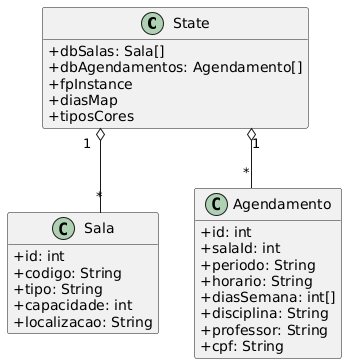

The diagram above was rendered by PlantUML. Its source (embedded in the PNG):
@startuml
' --- Configurações de Aparência ---
skinparam classAttributeIconSize 0
hide empty methods
skinparam linetype ortho

' --- Definição das Classes ---

class State {
  + dbSalas: Sala[]
  + dbAgendamentos: Agendamento[]
  + fpInstance
  + diasMap
  + tiposCores
}

class Sala {
  + id: int
  + codigo: String
  + tipo: String
  + capacidade: int
  + localizacao: String
}

class Agendamento {
  + id: int
  + salaId: int
  + periodo: String
  + horario: String
  + diasSemana: int[]
  + disciplina: String
  + professor: String
  + cpf: String
}

' --- Relacionamentos ---
' State "contém" múltiplas Salas e Agendamentos (Agregação)

State "1" o-- "*" Sala
State "1" o-- "*" Agendamento
@enduml